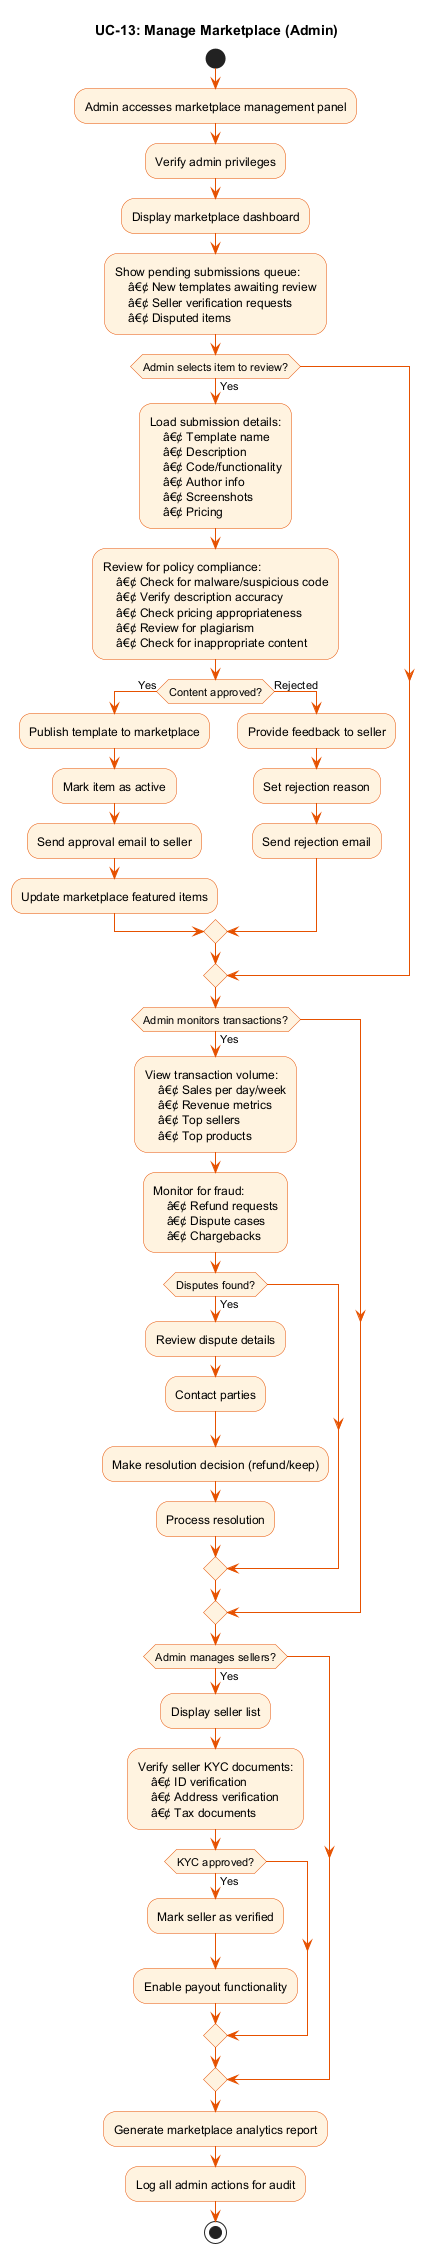

The diagram above was rendered by PlantUML. Its source (embedded in the PNG):
@startuml UC-13_Activity
title UC-13: Manage Marketplace (Admin)
skinparam ActivityBackgroundColor #FFF3E0
skinparam ActivityBorderColor #E65100
skinparam ArrowColor #E65100

start
:Admin accesses marketplace management panel;
:Verify admin privileges;
:Display marketplace dashboard;
:Show pending submissions queue:
    â€¢ New templates awaiting review
    â€¢ Seller verification requests
    â€¢ Disputed items;
if (Admin selects item to review?) then (Yes)
    :Load submission details:
        â€¢ Template name
        â€¢ Description
        â€¢ Code/functionality
        â€¢ Author info
        â€¢ Screenshots
        â€¢ Pricing;
    :Review for policy compliance:
        â€¢ Check for malware/suspicious code
        â€¢ Verify description accuracy
        â€¢ Check pricing appropriateness
        â€¢ Review for plagiarism
        â€¢ Check for inappropriate content;
    if (Content approved?) then (Yes)
        :Publish template to marketplace;
        :Mark item as active;
        :Send approval email to seller;
        :Update marketplace featured items;
    else (Rejected)
        :Provide feedback to seller;
        :Set rejection reason;
        :Send rejection email;
    endif
endif
if (Admin monitors transactions?) then (Yes)
    :View transaction volume:
        â€¢ Sales per day/week
        â€¢ Revenue metrics
        â€¢ Top sellers
        â€¢ Top products;
    :Monitor for fraud:
        â€¢ Refund requests
        â€¢ Dispute cases
        â€¢ Chargebacks;
    if (Disputes found?) then (Yes)
        :Review dispute details;
        :Contact parties;
        :Make resolution decision (refund/keep);
        :Process resolution;
    endif
endif
if (Admin manages sellers?) then (Yes)
    :Display seller list;
    :Verify seller KYC documents:
        â€¢ ID verification
        â€¢ Address verification
        â€¢ Tax documents;
    if (KYC approved?) then (Yes)
        :Mark seller as verified;
        :Enable payout functionality;
    endif
endif
:Generate marketplace analytics report;
:Log all admin actions for audit;
stop
@enduml